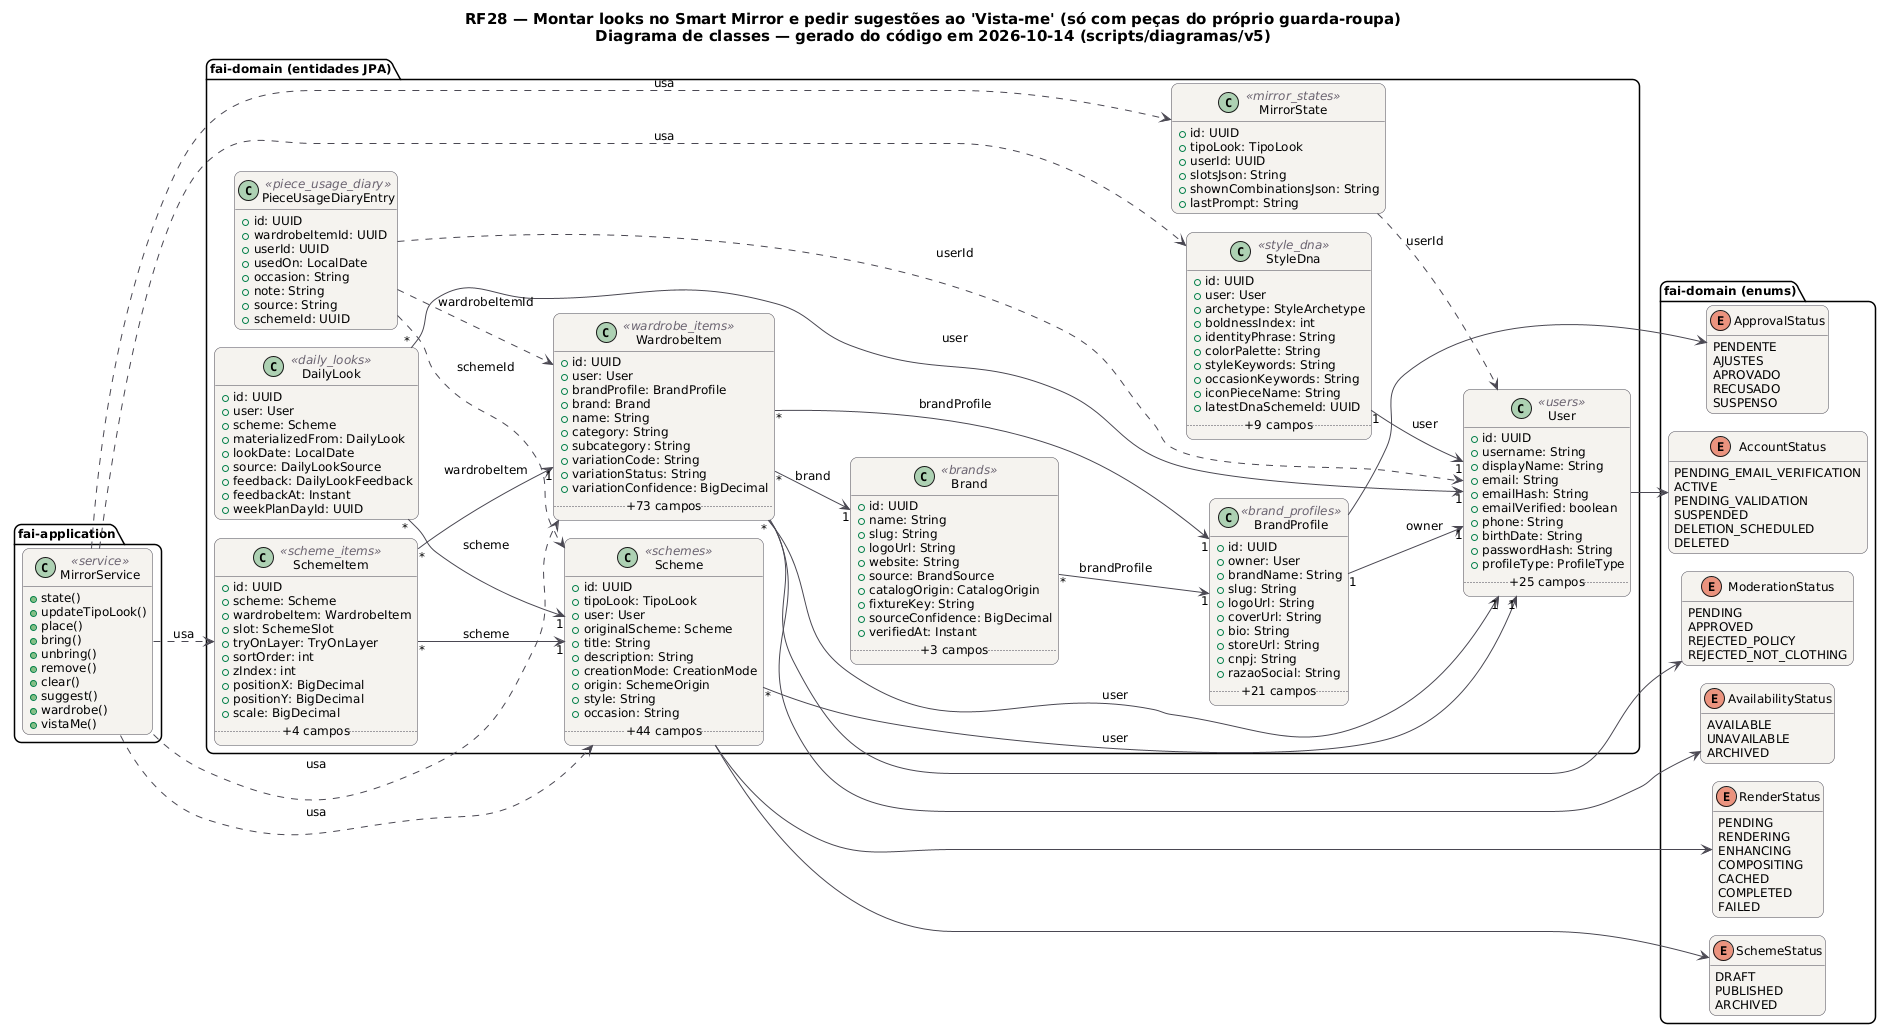

The diagram above was rendered by PlantUML. Its source (embedded in the PNG):
@startuml RF28_Classes
!pragma layout smetana
skinparam backgroundColor #FFFFFF
skinparam shadowing false
skinparam defaultFontName "DejaVu Sans"
skinparam defaultFontSize 12
skinparam titleFontSize 15
skinparam roundcorner 14
skinparam ArrowColor #52606D
skinparam note {
  BackgroundColor #FFFDEB
  BorderColor #D8CE78
  FontColor #554F24
}
skinparam class {
  BackgroundColor #F4F2EF
  BorderColor #4A4852
  ArrowColor #4A4852
  StereotypeFontColor #6B6470
}
hide empty members
left to right direction
title RF28 — Montar looks no Smart Mirror e pedir sugestões ao 'Vista-me' (só com peças do próprio guarda-roupa)\nDiagrama de classes — gerado do código em 2026-10-14 (scripts/diagramas/v5)

package "fai-domain (entidades JPA)" {
  class Brand <<brands>> {
    +id: UUID
    +name: String
    +slug: String
    +logoUrl: String
    +website: String
    +source: BrandSource
    +catalogOrigin: CatalogOrigin
    +fixtureKey: String
    +sourceConfidence: BigDecimal
    +verifiedAt: Instant
    .. +3 campos ..
  }
  class BrandProfile <<brand_profiles>> {
    +id: UUID
    +owner: User
    +brandName: String
    +slug: String
    +logoUrl: String
    +coverUrl: String
    +bio: String
    +storeUrl: String
    +cnpj: String
    +razaoSocial: String
    .. +21 campos ..
  }
  class DailyLook <<daily_looks>> {
    +id: UUID
    +user: User
    +scheme: Scheme
    +materializedFrom: DailyLook
    +lookDate: LocalDate
    +source: DailyLookSource
    +feedback: DailyLookFeedback
    +feedbackAt: Instant
    +weekPlanDayId: UUID
  }
  class MirrorState <<mirror_states>> {
    +id: UUID
    +tipoLook: TipoLook
    +userId: UUID
    +slotsJson: String
    +shownCombinationsJson: String
    +lastPrompt: String
  }
  class PieceUsageDiaryEntry <<piece_usage_diary>> {
    +id: UUID
    +wardrobeItemId: UUID
    +userId: UUID
    +usedOn: LocalDate
    +occasion: String
    +note: String
    +source: String
    +schemeId: UUID
  }
  class Scheme <<schemes>> {
    +id: UUID
    +tipoLook: TipoLook
    +user: User
    +originalScheme: Scheme
    +title: String
    +description: String
    +creationMode: CreationMode
    +origin: SchemeOrigin
    +style: String
    +occasion: String
    .. +44 campos ..
  }
  class SchemeItem <<scheme_items>> {
    +id: UUID
    +scheme: Scheme
    +wardrobeItem: WardrobeItem
    +slot: SchemeSlot
    +tryOnLayer: TryOnLayer
    +sortOrder: int
    +zIndex: int
    +positionX: BigDecimal
    +positionY: BigDecimal
    +scale: BigDecimal
    .. +4 campos ..
  }
  class StyleDna <<style_dna>> {
    +id: UUID
    +user: User
    +archetype: StyleArchetype
    +boldnessIndex: int
    +identityPhrase: String
    +colorPalette: String
    +styleKeywords: String
    +occasionKeywords: String
    +iconPieceName: String
    +latestDnaSchemeId: UUID
    .. +9 campos ..
  }
  class User <<users>> {
    +id: UUID
    +username: String
    +displayName: String
    +email: String
    +emailHash: String
    +emailVerified: boolean
    +phone: String
    +birthDate: String
    +passwordHash: String
    +profileType: ProfileType
    .. +25 campos ..
  }
  class WardrobeItem <<wardrobe_items>> {
    +id: UUID
    +user: User
    +brandProfile: BrandProfile
    +brand: Brand
    +name: String
    +category: String
    +subcategory: String
    +variationCode: String
    +variationStatus: String
    +variationConfidence: BigDecimal
    .. +73 campos ..
  }
}
package "fai-domain (enums)" {
  enum ApprovalStatus {
    PENDENTE
    AJUSTES
    APROVADO
    RECUSADO
    SUSPENSO
  }
  enum SchemeStatus {
    DRAFT
    PUBLISHED
    ARCHIVED
  }
  enum RenderStatus {
    PENDING
    RENDERING
    ENHANCING
    COMPOSITING
    CACHED
    COMPLETED
    FAILED
  }
  enum AccountStatus {
    PENDING_EMAIL_VERIFICATION
    ACTIVE
    PENDING_VALIDATION
    SUSPENDED
    DELETION_SCHEDULED
    DELETED
  }
  enum AvailabilityStatus {
    AVAILABLE
    UNAVAILABLE
    ARCHIVED
  }
  enum ModerationStatus {
    PENDING
    APPROVED
    REJECTED_POLICY
    REJECTED_NOT_CLOTHING
  }
}
package "fai-application" {
  class MirrorService <<service>> {
    +state()
    +updateTipoLook()
    +place()
    +bring()
    +unbring()
    +remove()
    +clear()
    +suggest()
    +wardrobe()
    +vistaMe()
  }
}
MirrorService ..> MirrorState : usa
MirrorService ..> Scheme : usa
MirrorService ..> SchemeItem : usa
MirrorService ..> StyleDna : usa
MirrorService ..> WardrobeItem : usa
Brand "*" --> "1" BrandProfile : brandProfile
BrandProfile "1" --> "1" User : owner
BrandProfile --> ApprovalStatus
DailyLook "*" --> "1" Scheme : scheme
DailyLook "*" --> "1" User : user
MirrorState ..> User : userId
PieceUsageDiaryEntry ..> Scheme : schemeId
PieceUsageDiaryEntry ..> User : userId
PieceUsageDiaryEntry ..> WardrobeItem : wardrobeItemId
Scheme "*" --> "1" User : user
Scheme --> RenderStatus
Scheme --> SchemeStatus
SchemeItem "*" --> "1" Scheme : scheme
SchemeItem "*" --> "1" WardrobeItem : wardrobeItem
StyleDna "1" --> "1" User : user
User --> AccountStatus
WardrobeItem "*" --> "1" Brand : brand
WardrobeItem "*" --> "1" BrandProfile : brandProfile
WardrobeItem "*" --> "1" User : user
WardrobeItem --> AvailabilityStatus
WardrobeItem --> ModerationStatus
@enduml